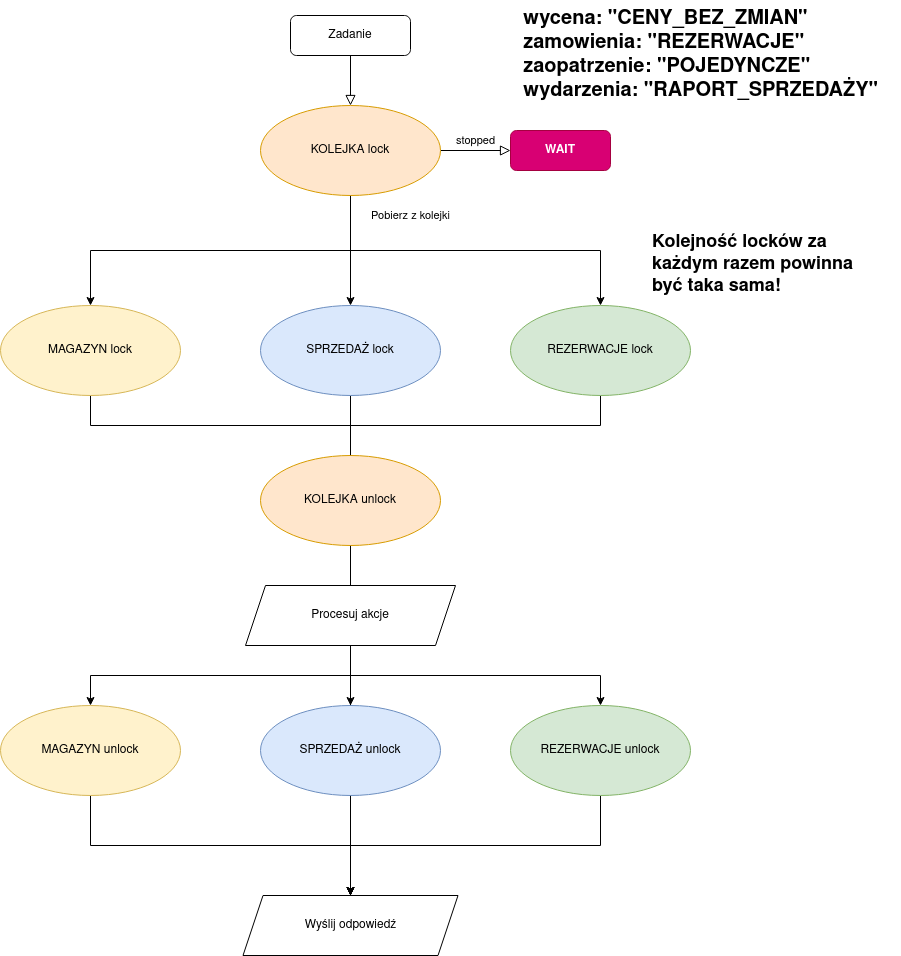

The diagram above was exported from draw.io. Its source (the exported page's mxGraphModel, read from the mxfile embedded in the PNG):
<mxGraphModel dx="2249" dy="757" grid="1" gridSize="10" guides="1" tooltips="1" connect="1" arrows="1" fold="1" page="1" pageScale="1" pageWidth="827" pageHeight="1169" math="0" shadow="0">
  <root>
    <mxCell id="WIyWlLk6GJQsqaUBKTNV-0" />
    <mxCell id="WIyWlLk6GJQsqaUBKTNV-1" parent="WIyWlLk6GJQsqaUBKTNV-0" />
    <mxCell id="WIyWlLk6GJQsqaUBKTNV-2" value="Pobierz z kolejki" style="rounded=0;html=1;jettySize=auto;orthogonalLoop=1;fontSize=11;endArrow=block;endFill=0;endSize=8;strokeWidth=1;shadow=0;labelBackgroundColor=none;edgeStyle=orthogonalEdgeStyle;" parent="WIyWlLk6GJQsqaUBKTNV-1" source="WIyWlLk6GJQsqaUBKTNV-3" edge="1">
      <mxGeometry x="1" y="125" relative="1" as="geometry">
        <mxPoint x="220" y="170" as="targetPoint" />
        <mxPoint x="-65" y="110" as="offset" />
      </mxGeometry>
    </mxCell>
    <mxCell id="WIyWlLk6GJQsqaUBKTNV-3" value="Zadanie" style="rounded=1;whiteSpace=wrap;html=1;fontSize=12;glass=0;strokeWidth=1;shadow=0;" parent="WIyWlLk6GJQsqaUBKTNV-1" vertex="1">
      <mxGeometry x="160" y="80" width="120" height="40" as="geometry" />
    </mxCell>
    <mxCell id="WIyWlLk6GJQsqaUBKTNV-5" value="stopped" style="edgeStyle=orthogonalEdgeStyle;rounded=0;html=1;jettySize=auto;orthogonalLoop=1;fontSize=11;endArrow=block;endFill=0;endSize=8;strokeWidth=1;shadow=0;labelBackgroundColor=none;" parent="WIyWlLk6GJQsqaUBKTNV-1" target="WIyWlLk6GJQsqaUBKTNV-7" edge="1">
      <mxGeometry y="10" relative="1" as="geometry">
        <mxPoint as="offset" />
        <mxPoint x="310" y="215" as="sourcePoint" />
      </mxGeometry>
    </mxCell>
    <mxCell id="WIyWlLk6GJQsqaUBKTNV-7" value="&lt;b&gt;WAIT&lt;/b&gt;" style="rounded=1;whiteSpace=wrap;html=1;fontSize=12;glass=0;strokeWidth=1;shadow=0;fillColor=#d80073;fontColor=#ffffff;strokeColor=#A50040;" parent="WIyWlLk6GJQsqaUBKTNV-1" vertex="1">
      <mxGeometry x="380" y="195" width="100" height="40" as="geometry" />
    </mxCell>
    <mxCell id="me99_85HxjrAD0QjpEdN-16" style="edgeStyle=orthogonalEdgeStyle;rounded=0;orthogonalLoop=1;jettySize=auto;html=1;exitX=0.5;exitY=1;exitDx=0;exitDy=0;entryX=0.5;entryY=0;entryDx=0;entryDy=0;" edge="1" parent="WIyWlLk6GJQsqaUBKTNV-1" source="me99_85HxjrAD0QjpEdN-2" target="me99_85HxjrAD0QjpEdN-15">
      <mxGeometry relative="1" as="geometry">
        <Array as="points">
          <mxPoint x="-40" y="490" />
          <mxPoint x="220" y="490" />
        </Array>
      </mxGeometry>
    </mxCell>
    <mxCell id="me99_85HxjrAD0QjpEdN-2" value="MAGAZYN lock " style="ellipse;whiteSpace=wrap;html=1;fillColor=#fff2cc;strokeColor=#d6b656;" vertex="1" parent="WIyWlLk6GJQsqaUBKTNV-1">
      <mxGeometry x="-130" y="370" width="180" height="90" as="geometry" />
    </mxCell>
    <mxCell id="me99_85HxjrAD0QjpEdN-10" style="edgeStyle=orthogonalEdgeStyle;rounded=0;orthogonalLoop=1;jettySize=auto;html=1;exitX=0.5;exitY=1;exitDx=0;exitDy=0;entryX=0.5;entryY=0;entryDx=0;entryDy=0;" edge="1" parent="WIyWlLk6GJQsqaUBKTNV-1" source="me99_85HxjrAD0QjpEdN-3" target="me99_85HxjrAD0QjpEdN-2">
      <mxGeometry relative="1" as="geometry" />
    </mxCell>
    <mxCell id="me99_85HxjrAD0QjpEdN-12" style="edgeStyle=orthogonalEdgeStyle;rounded=0;orthogonalLoop=1;jettySize=auto;html=1;exitX=0.5;exitY=1;exitDx=0;exitDy=0;entryX=0.5;entryY=0;entryDx=0;entryDy=0;" edge="1" parent="WIyWlLk6GJQsqaUBKTNV-1" source="me99_85HxjrAD0QjpEdN-3" target="me99_85HxjrAD0QjpEdN-4">
      <mxGeometry relative="1" as="geometry" />
    </mxCell>
    <mxCell id="me99_85HxjrAD0QjpEdN-13" style="edgeStyle=orthogonalEdgeStyle;rounded=0;orthogonalLoop=1;jettySize=auto;html=1;exitX=0.5;exitY=1;exitDx=0;exitDy=0;" edge="1" parent="WIyWlLk6GJQsqaUBKTNV-1" source="me99_85HxjrAD0QjpEdN-3" target="me99_85HxjrAD0QjpEdN-5">
      <mxGeometry relative="1" as="geometry" />
    </mxCell>
    <mxCell id="me99_85HxjrAD0QjpEdN-3" value="KOLEJKA lock" style="ellipse;whiteSpace=wrap;html=1;fillColor=#ffe6cc;strokeColor=#d79b00;" vertex="1" parent="WIyWlLk6GJQsqaUBKTNV-1">
      <mxGeometry x="130" y="170" width="180" height="90" as="geometry" />
    </mxCell>
    <mxCell id="me99_85HxjrAD0QjpEdN-18" style="edgeStyle=orthogonalEdgeStyle;rounded=0;orthogonalLoop=1;jettySize=auto;html=1;entryX=0.5;entryY=0;entryDx=0;entryDy=0;" edge="1" parent="WIyWlLk6GJQsqaUBKTNV-1" source="me99_85HxjrAD0QjpEdN-4" target="me99_85HxjrAD0QjpEdN-15">
      <mxGeometry relative="1" as="geometry" />
    </mxCell>
    <mxCell id="me99_85HxjrAD0QjpEdN-4" value="SPRZEDAŻ lock" style="ellipse;whiteSpace=wrap;html=1;fillColor=#dae8fc;strokeColor=#6c8ebf;" vertex="1" parent="WIyWlLk6GJQsqaUBKTNV-1">
      <mxGeometry x="130" y="370" width="180" height="90" as="geometry" />
    </mxCell>
    <mxCell id="me99_85HxjrAD0QjpEdN-19" style="edgeStyle=orthogonalEdgeStyle;rounded=0;orthogonalLoop=1;jettySize=auto;html=1;exitX=0.5;exitY=1;exitDx=0;exitDy=0;entryX=0.5;entryY=0;entryDx=0;entryDy=0;" edge="1" parent="WIyWlLk6GJQsqaUBKTNV-1" source="me99_85HxjrAD0QjpEdN-5" target="me99_85HxjrAD0QjpEdN-15">
      <mxGeometry relative="1" as="geometry">
        <Array as="points">
          <mxPoint x="470" y="490" />
          <mxPoint x="220" y="490" />
        </Array>
      </mxGeometry>
    </mxCell>
    <mxCell id="me99_85HxjrAD0QjpEdN-5" value="REZERWACJE lock" style="ellipse;whiteSpace=wrap;html=1;fillColor=#d5e8d4;strokeColor=#82b366;" vertex="1" parent="WIyWlLk6GJQsqaUBKTNV-1">
      <mxGeometry x="380" y="370" width="180" height="90" as="geometry" />
    </mxCell>
    <mxCell id="me99_85HxjrAD0QjpEdN-6" value="&lt;b&gt;&lt;font style=&quot;font-size: 20px&quot;&gt;&amp;nbsp; wycena: &quot;CENY_BEZ_ZMIAN&quot;&lt;br&gt;&amp;nbsp; zamowienia: &quot;REZERWACJE&quot;&lt;br&gt;&amp;nbsp; zaopatrzenie: &quot;POJEDYNCZE&quot;&lt;br&gt;&amp;nbsp; wydarzenia: &quot;RAPORT_SPRZEDAŻY&quot;&lt;/font&gt;&lt;/b&gt;" style="text;whiteSpace=wrap;html=1;" vertex="1" parent="WIyWlLk6GJQsqaUBKTNV-1">
      <mxGeometry x="380" y="65" width="390" height="70" as="geometry" />
    </mxCell>
    <mxCell id="me99_85HxjrAD0QjpEdN-15" value="Wyślij odpowiedź" style="shape=parallelogram;perimeter=parallelogramPerimeter;whiteSpace=wrap;html=1;fixedSize=1;labelBackgroundColor=none;" vertex="1" parent="WIyWlLk6GJQsqaUBKTNV-1">
      <mxGeometry x="112.5" y="960" width="215" height="60" as="geometry" />
    </mxCell>
    <mxCell id="me99_85HxjrAD0QjpEdN-26" style="edgeStyle=orthogonalEdgeStyle;rounded=0;orthogonalLoop=1;jettySize=auto;html=1;exitX=0.5;exitY=1;exitDx=0;exitDy=0;entryX=0.5;entryY=0;entryDx=0;entryDy=0;" edge="1" parent="WIyWlLk6GJQsqaUBKTNV-1" source="me99_85HxjrAD0QjpEdN-21" target="me99_85HxjrAD0QjpEdN-23">
      <mxGeometry relative="1" as="geometry" />
    </mxCell>
    <mxCell id="me99_85HxjrAD0QjpEdN-27" style="edgeStyle=orthogonalEdgeStyle;rounded=0;orthogonalLoop=1;jettySize=auto;html=1;exitX=0.5;exitY=1;exitDx=0;exitDy=0;entryX=0.5;entryY=0;entryDx=0;entryDy=0;" edge="1" parent="WIyWlLk6GJQsqaUBKTNV-1" source="me99_85HxjrAD0QjpEdN-21" target="me99_85HxjrAD0QjpEdN-24">
      <mxGeometry relative="1" as="geometry" />
    </mxCell>
    <mxCell id="me99_85HxjrAD0QjpEdN-28" style="edgeStyle=orthogonalEdgeStyle;rounded=0;orthogonalLoop=1;jettySize=auto;html=1;exitX=0.5;exitY=1;exitDx=0;exitDy=0;entryX=0.5;entryY=0;entryDx=0;entryDy=0;" edge="1" parent="WIyWlLk6GJQsqaUBKTNV-1" source="me99_85HxjrAD0QjpEdN-21" target="me99_85HxjrAD0QjpEdN-25">
      <mxGeometry relative="1" as="geometry" />
    </mxCell>
    <mxCell id="me99_85HxjrAD0QjpEdN-21" value="Procesuj akcje" style="shape=parallelogram;perimeter=parallelogramPerimeter;whiteSpace=wrap;html=1;fixedSize=1;labelBackgroundColor=#FFFFFF;" vertex="1" parent="WIyWlLk6GJQsqaUBKTNV-1">
      <mxGeometry x="115" y="650" width="210" height="60" as="geometry" />
    </mxCell>
    <mxCell id="me99_85HxjrAD0QjpEdN-22" value="KOLEJKA unlock" style="ellipse;whiteSpace=wrap;html=1;fillColor=#ffe6cc;strokeColor=#d79b00;" vertex="1" parent="WIyWlLk6GJQsqaUBKTNV-1">
      <mxGeometry x="130" y="520" width="180" height="90" as="geometry" />
    </mxCell>
    <mxCell id="me99_85HxjrAD0QjpEdN-29" style="edgeStyle=orthogonalEdgeStyle;rounded=0;orthogonalLoop=1;jettySize=auto;html=1;exitX=0.5;exitY=1;exitDx=0;exitDy=0;entryX=0.5;entryY=0;entryDx=0;entryDy=0;" edge="1" parent="WIyWlLk6GJQsqaUBKTNV-1" source="me99_85HxjrAD0QjpEdN-23" target="me99_85HxjrAD0QjpEdN-15">
      <mxGeometry relative="1" as="geometry" />
    </mxCell>
    <mxCell id="me99_85HxjrAD0QjpEdN-23" value="MAGAZYN unlock " style="ellipse;whiteSpace=wrap;html=1;fillColor=#fff2cc;strokeColor=#d6b656;" vertex="1" parent="WIyWlLk6GJQsqaUBKTNV-1">
      <mxGeometry x="-130" y="770" width="180" height="90" as="geometry" />
    </mxCell>
    <mxCell id="me99_85HxjrAD0QjpEdN-24" value="SPRZEDAŻ unlock" style="ellipse;whiteSpace=wrap;html=1;fillColor=#dae8fc;strokeColor=#6c8ebf;" vertex="1" parent="WIyWlLk6GJQsqaUBKTNV-1">
      <mxGeometry x="130" y="770" width="180" height="90" as="geometry" />
    </mxCell>
    <mxCell id="me99_85HxjrAD0QjpEdN-30" style="edgeStyle=orthogonalEdgeStyle;rounded=0;orthogonalLoop=1;jettySize=auto;html=1;exitX=0.5;exitY=1;exitDx=0;exitDy=0;" edge="1" parent="WIyWlLk6GJQsqaUBKTNV-1" source="me99_85HxjrAD0QjpEdN-25">
      <mxGeometry relative="1" as="geometry">
        <mxPoint x="220" y="960" as="targetPoint" />
      </mxGeometry>
    </mxCell>
    <mxCell id="me99_85HxjrAD0QjpEdN-25" value="REZERWACJE unlock" style="ellipse;whiteSpace=wrap;html=1;fillColor=#d5e8d4;strokeColor=#82b366;" vertex="1" parent="WIyWlLk6GJQsqaUBKTNV-1">
      <mxGeometry x="380" y="770" width="180" height="90" as="geometry" />
    </mxCell>
    <mxCell id="me99_85HxjrAD0QjpEdN-31" value="&lt;font style=&quot;font-size: 18px&quot;&gt;&lt;b&gt;Kolejność locków za każdym razem powinna być taka sama!&lt;/b&gt;&lt;/font&gt;" style="text;whiteSpace=wrap;html=1;" vertex="1" parent="WIyWlLk6GJQsqaUBKTNV-1">
      <mxGeometry x="520" y="290" width="220" height="70" as="geometry" />
    </mxCell>
  </root>
</mxGraphModel>